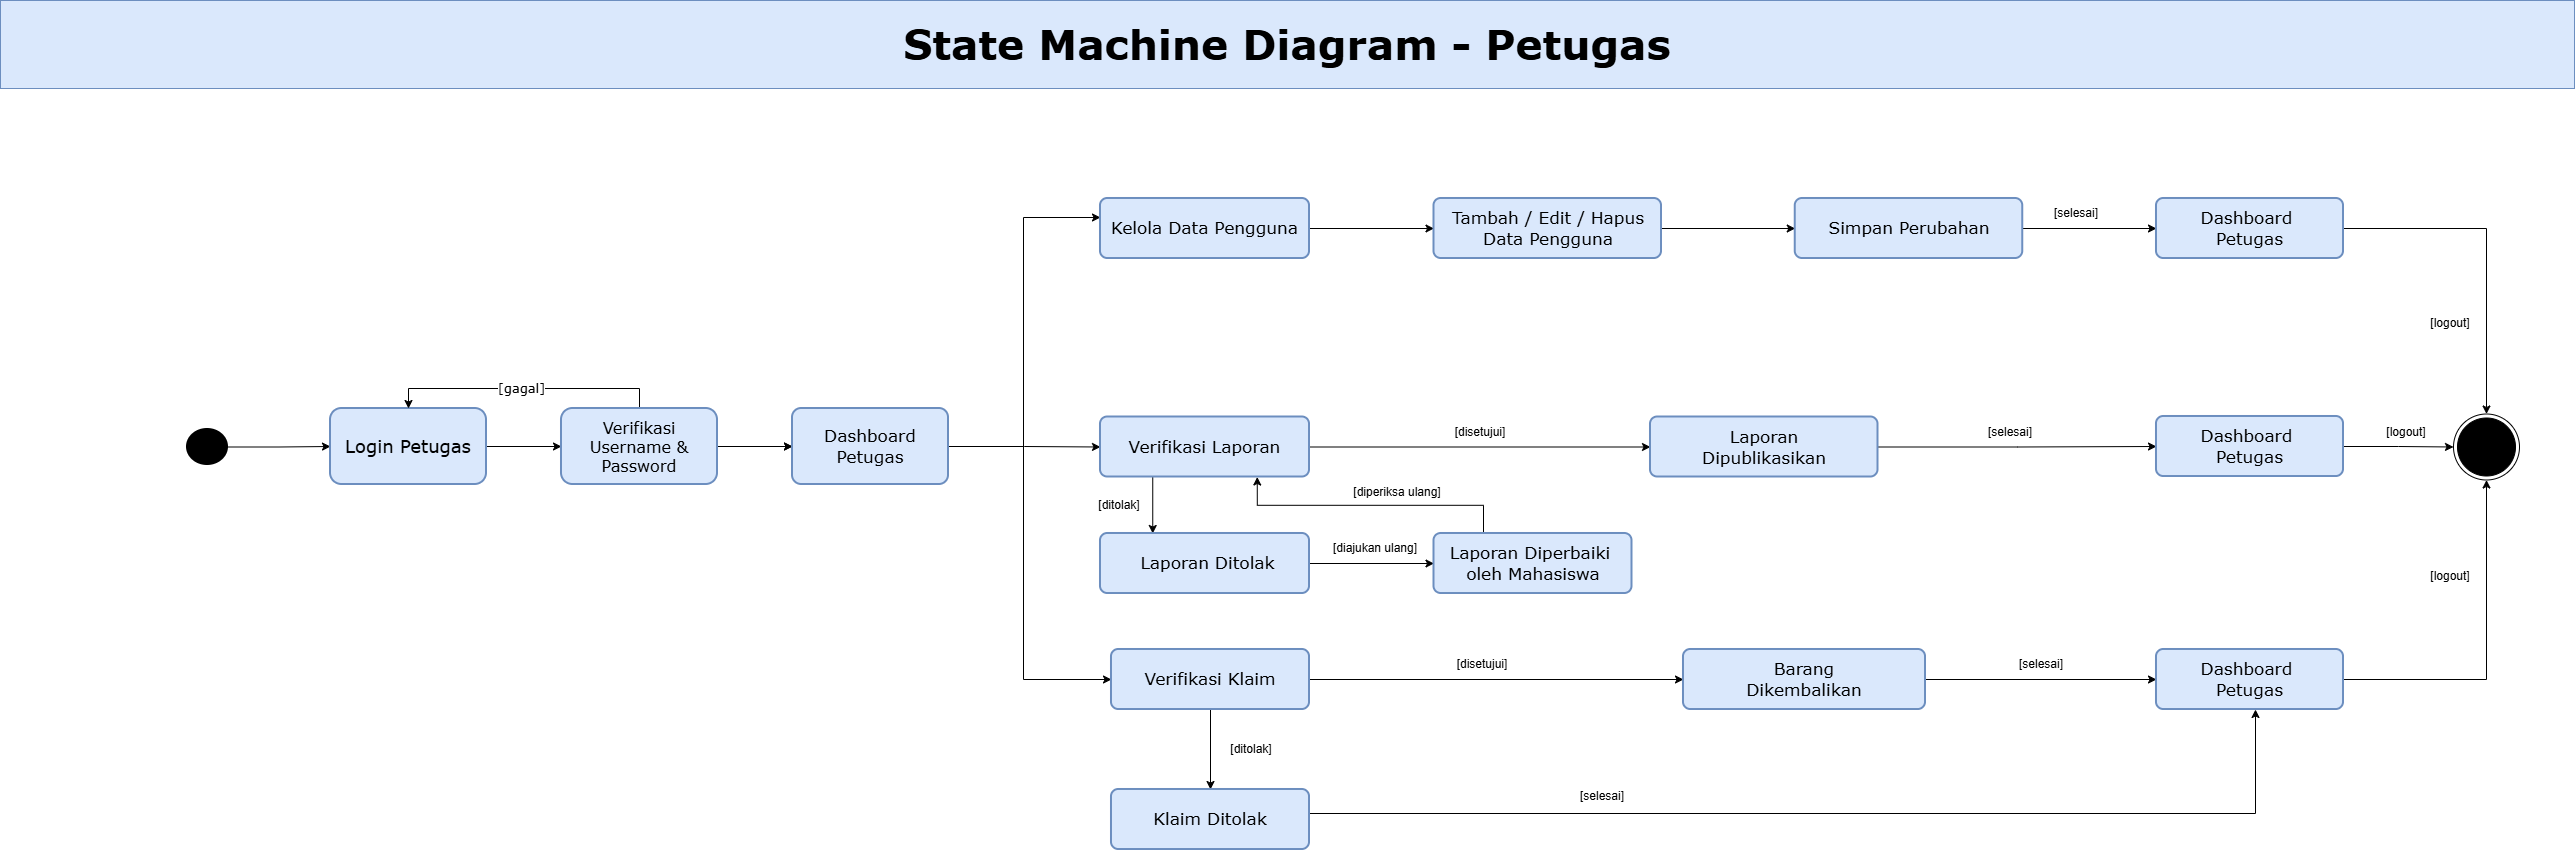

The diagram above was exported from draw.io. Its source (the exported page's mxGraphModel, read from the mxfile embedded in the PNG):
<mxGraphModel dx="2150" dy="1183" grid="1" gridSize="11" guides="1" tooltips="1" connect="1" arrows="1" fold="1" page="1" pageScale="1" pageWidth="850" pageHeight="1100" math="0" shadow="0">
  <root>
    <mxCell id="0" />
    <mxCell id="1" parent="0" />
    <mxCell id="t_xHCtzHKLFY3x8hdcQ0-4" edge="1" parent="1" source="A1Bxbd7rhygi3X_ZZ371-1" style="edgeStyle=orthogonalEdgeStyle;rounded=0;orthogonalLoop=1;jettySize=auto;html=1;" target="t_xHCtzHKLFY3x8hdcQ0-3" value="">
      <mxGeometry relative="1" as="geometry" />
    </mxCell>
    <mxCell id="A1Bxbd7rhygi3X_ZZ371-1" parent="1" style="strokeWidth=2;html=1;shape=mxgraph.flowchart.start_2;whiteSpace=wrap;rounded=1;roundedPerimeter=1;fillColor=#000000;" value="" vertex="1">
      <mxGeometry height="35" width="40" x="187" y="495" as="geometry" />
    </mxCell>
    <mxCell id="A1Bxbd7rhygi3X_ZZ371-27" parent="1" style="rounded=0;whiteSpace=wrap;html=1;fillColor=#dae8fc;strokeColor=#6c8ebf;" value="&lt;font style=&quot;font-size: 41px;&quot; face=&quot;Verdana&quot;&gt;&lt;b style=&quot;&quot;&gt;State Machine Diagram - Petugas&lt;/b&gt;&lt;/font&gt;" vertex="1">
      <mxGeometry height="88" width="2574" y="66" as="geometry" />
    </mxCell>
    <mxCell id="t_xHCtzHKLFY3x8hdcQ0-6" edge="1" parent="1" source="t_xHCtzHKLFY3x8hdcQ0-3" style="edgeStyle=orthogonalEdgeStyle;rounded=0;orthogonalLoop=1;jettySize=auto;html=1;" target="t_xHCtzHKLFY3x8hdcQ0-5" value="">
      <mxGeometry relative="1" as="geometry" />
    </mxCell>
    <mxCell id="t_xHCtzHKLFY3x8hdcQ0-36" edge="1" parent="1" source="t_xHCtzHKLFY3x8hdcQ0-5" style="edgeStyle=orthogonalEdgeStyle;rounded=0;orthogonalLoop=1;jettySize=auto;html=1;" target="t_xHCtzHKLFY3x8hdcQ0-7">
      <mxGeometry relative="1" as="geometry" />
    </mxCell>
    <mxCell id="t_xHCtzHKLFY3x8hdcQ0-3" parent="1" style="whiteSpace=wrap;html=1;fillColor=#dae8fc;strokeWidth=2;rounded=1;roundedPerimeter=1;strokeColor=#6c8ebf;fontFamily=Verdana;fontSize=13;" value="&lt;font style=&quot;font-size: 18px;&quot;&gt;Login Petugas&lt;/font&gt;" vertex="1">
      <mxGeometry height="76" width="156" x="330" y="474" as="geometry" />
    </mxCell>
    <mxCell id="t_xHCtzHKLFY3x8hdcQ0-8" edge="1" parent="1" source="t_xHCtzHKLFY3x8hdcQ0-5" style="edgeStyle=orthogonalEdgeStyle;rounded=0;orthogonalLoop=1;jettySize=auto;html=1;" target="t_xHCtzHKLFY3x8hdcQ0-7" value="">
      <mxGeometry relative="1" as="geometry" />
    </mxCell>
    <mxCell id="t_xHCtzHKLFY3x8hdcQ0-40" edge="1" parent="1" source="t_xHCtzHKLFY3x8hdcQ0-7" style="edgeStyle=orthogonalEdgeStyle;rounded=0;orthogonalLoop=1;jettySize=auto;html=1;" target="t_xHCtzHKLFY3x8hdcQ0-39" value="">
      <mxGeometry relative="1" as="geometry">
        <Array as="points">
          <mxPoint x="1023" y="512" />
          <mxPoint x="1023" y="283" />
        </Array>
      </mxGeometry>
    </mxCell>
    <mxCell id="t_xHCtzHKLFY3x8hdcQ0-43" edge="1" parent="1" source="t_xHCtzHKLFY3x8hdcQ0-7" style="edgeStyle=orthogonalEdgeStyle;rounded=0;orthogonalLoop=1;jettySize=auto;html=1;" target="t_xHCtzHKLFY3x8hdcQ0-42" value="">
      <mxGeometry relative="1" as="geometry" />
    </mxCell>
    <mxCell id="t_xHCtzHKLFY3x8hdcQ0-45" edge="1" parent="1" source="t_xHCtzHKLFY3x8hdcQ0-7" style="edgeStyle=orthogonalEdgeStyle;rounded=0;orthogonalLoop=1;jettySize=auto;html=1;" target="t_xHCtzHKLFY3x8hdcQ0-44" value="">
      <mxGeometry relative="1" as="geometry">
        <Array as="points">
          <mxPoint x="1023" y="512" />
          <mxPoint x="1023" y="745" />
        </Array>
      </mxGeometry>
    </mxCell>
    <mxCell id="t_xHCtzHKLFY3x8hdcQ0-7" parent="1" style="whiteSpace=wrap;html=1;fillColor=#dae8fc;strokeWidth=2;rounded=1;roundedPerimeter=1;strokeColor=#6c8ebf;fontFamily=Verdana;fontSize=17;arcSize=12;" value="Dashboard&lt;div&gt;Petugas&lt;/div&gt;" vertex="1">
      <mxGeometry height="76" width="156" x="792" y="474" as="geometry" />
    </mxCell>
    <mxCell id="t_xHCtzHKLFY3x8hdcQ0-75" edge="1" parent="1" source="t_xHCtzHKLFY3x8hdcQ0-5" style="edgeStyle=orthogonalEdgeStyle;rounded=0;orthogonalLoop=1;jettySize=auto;html=1;exitX=0.5;exitY=0;exitDx=0;exitDy=0;entryX=0.5;entryY=0;entryDx=0;entryDy=0;" target="t_xHCtzHKLFY3x8hdcQ0-3">
      <mxGeometry relative="1" as="geometry" />
    </mxCell>
    <mxCell id="t_xHCtzHKLFY3x8hdcQ0-78" connectable="0" parent="t_xHCtzHKLFY3x8hdcQ0-75" style="edgeLabel;html=1;align=center;verticalAlign=middle;resizable=0;points=[];fontFamily=Verdana;fontSize=13;" value="[gagal]" vertex="1">
      <mxGeometry relative="1" x="0.0288" y="-1" as="geometry">
        <mxPoint as="offset" />
      </mxGeometry>
    </mxCell>
    <mxCell id="t_xHCtzHKLFY3x8hdcQ0-5" parent="1" style="whiteSpace=wrap;html=1;fillColor=#dae8fc;strokeWidth=2;rounded=1;roundedPerimeter=1;strokeColor=#6c8ebf;fontFamily=Verdana;fontSize=16;" value="Verifikasi&lt;div&gt;Username &amp;amp;&lt;/div&gt;&lt;div&gt;Password&lt;/div&gt;" vertex="1">
      <mxGeometry height="76" width="156" x="561" y="474" as="geometry" />
    </mxCell>
    <mxCell id="t_xHCtzHKLFY3x8hdcQ0-47" edge="1" parent="1" source="t_xHCtzHKLFY3x8hdcQ0-39" style="edgeStyle=orthogonalEdgeStyle;rounded=0;orthogonalLoop=1;jettySize=auto;html=1;" target="t_xHCtzHKLFY3x8hdcQ0-46" value="">
      <mxGeometry relative="1" as="geometry" />
    </mxCell>
    <mxCell id="t_xHCtzHKLFY3x8hdcQ0-39" parent="1" style="whiteSpace=wrap;html=1;fontSize=17;fontFamily=Verdana;fillColor=#dae8fc;strokeColor=#6c8ebf;strokeWidth=2;rounded=1;roundedPerimeter=1;arcSize=12;" value="Kelola Data Pengguna" vertex="1">
      <mxGeometry height="60" width="209" x="1100" y="264" as="geometry" />
    </mxCell>
    <mxCell id="t_xHCtzHKLFY3x8hdcQ0-49" edge="1" parent="1" source="t_xHCtzHKLFY3x8hdcQ0-42" style="edgeStyle=orthogonalEdgeStyle;rounded=0;orthogonalLoop=1;jettySize=auto;html=1;" target="t_xHCtzHKLFY3x8hdcQ0-48" value="">
      <mxGeometry relative="1" as="geometry" />
    </mxCell>
    <mxCell id="t_xHCtzHKLFY3x8hdcQ0-57" edge="1" parent="1" source="t_xHCtzHKLFY3x8hdcQ0-42" style="edgeStyle=orthogonalEdgeStyle;rounded=0;orthogonalLoop=1;jettySize=auto;html=1;exitX=0.25;exitY=1;exitDx=0;exitDy=0;entryX=0.25;entryY=0;entryDx=0;entryDy=0;" target="t_xHCtzHKLFY3x8hdcQ0-56">
      <mxGeometry relative="1" as="geometry" />
    </mxCell>
    <mxCell id="t_xHCtzHKLFY3x8hdcQ0-42" parent="1" style="whiteSpace=wrap;html=1;fontSize=17;fontFamily=Verdana;fillColor=#dae8fc;strokeColor=#6c8ebf;strokeWidth=2;rounded=1;roundedPerimeter=1;arcSize=12;" value="Verifikasi Laporan" vertex="1">
      <mxGeometry height="60" width="209" x="1100" y="482.5" as="geometry" />
    </mxCell>
    <mxCell id="t_xHCtzHKLFY3x8hdcQ0-64" edge="1" parent="1" source="t_xHCtzHKLFY3x8hdcQ0-44" style="edgeStyle=orthogonalEdgeStyle;rounded=0;orthogonalLoop=1;jettySize=auto;html=1;" target="t_xHCtzHKLFY3x8hdcQ0-63" value="">
      <mxGeometry relative="1" as="geometry" />
    </mxCell>
    <mxCell id="t_xHCtzHKLFY3x8hdcQ0-66" edge="1" parent="1" source="t_xHCtzHKLFY3x8hdcQ0-44" style="edgeStyle=orthogonalEdgeStyle;rounded=0;orthogonalLoop=1;jettySize=auto;html=1;" target="t_xHCtzHKLFY3x8hdcQ0-65" value="">
      <mxGeometry relative="1" as="geometry" />
    </mxCell>
    <mxCell id="t_xHCtzHKLFY3x8hdcQ0-44" parent="1" style="whiteSpace=wrap;html=1;fontSize=17;fontFamily=Verdana;fillColor=#dae8fc;strokeColor=#6c8ebf;strokeWidth=2;rounded=1;roundedPerimeter=1;arcSize=12;" value="Verifikasi Klaim" vertex="1">
      <mxGeometry height="60" width="198" x="1111" y="715" as="geometry" />
    </mxCell>
    <mxCell id="t_xHCtzHKLFY3x8hdcQ0-51" edge="1" parent="1" source="t_xHCtzHKLFY3x8hdcQ0-46" style="edgeStyle=orthogonalEdgeStyle;rounded=0;orthogonalLoop=1;jettySize=auto;html=1;" target="t_xHCtzHKLFY3x8hdcQ0-50" value="">
      <mxGeometry relative="1" as="geometry" />
    </mxCell>
    <mxCell id="t_xHCtzHKLFY3x8hdcQ0-46" parent="1" style="whiteSpace=wrap;html=1;fontSize=17;fontFamily=Verdana;fillColor=#dae8fc;strokeColor=#6c8ebf;strokeWidth=2;rounded=1;roundedPerimeter=1;arcSize=12;" value="Tambah / Edit / Hapus&lt;div&gt;Data Pengguna&lt;/div&gt;" vertex="1">
      <mxGeometry height="60" width="227.5" x="1433.5" y="264" as="geometry" />
    </mxCell>
    <mxCell id="t_xHCtzHKLFY3x8hdcQ0-55" edge="1" parent="1" source="t_xHCtzHKLFY3x8hdcQ0-48" style="edgeStyle=orthogonalEdgeStyle;rounded=0;orthogonalLoop=1;jettySize=auto;html=1;exitX=1;exitY=0.5;exitDx=0;exitDy=0;entryX=0;entryY=0.5;entryDx=0;entryDy=0;" target="t_xHCtzHKLFY3x8hdcQ0-54">
      <mxGeometry relative="1" as="geometry" />
    </mxCell>
    <mxCell id="t_xHCtzHKLFY3x8hdcQ0-48" parent="1" style="whiteSpace=wrap;html=1;fontSize=17;fontFamily=Verdana;fillColor=#dae8fc;strokeColor=#6c8ebf;strokeWidth=2;rounded=1;roundedPerimeter=1;arcSize=12;" value="Laporan&lt;div&gt;Dipublikasikan&lt;/div&gt;" vertex="1">
      <mxGeometry height="60" width="227.5" x="1650" y="482.5" as="geometry" />
    </mxCell>
    <mxCell id="t_xHCtzHKLFY3x8hdcQ0-53" edge="1" parent="1" source="t_xHCtzHKLFY3x8hdcQ0-50" style="edgeStyle=orthogonalEdgeStyle;rounded=0;orthogonalLoop=1;jettySize=auto;html=1;" target="t_xHCtzHKLFY3x8hdcQ0-52" value="">
      <mxGeometry relative="1" as="geometry" />
    </mxCell>
    <mxCell id="t_xHCtzHKLFY3x8hdcQ0-50" parent="1" style="whiteSpace=wrap;html=1;fontSize=17;fontFamily=Verdana;fillColor=#dae8fc;strokeColor=#6c8ebf;strokeWidth=2;rounded=1;roundedPerimeter=1;arcSize=12;" value="Simpan Perubahan" vertex="1">
      <mxGeometry height="60" width="227.5" x="1794.75" y="264" as="geometry" />
    </mxCell>
    <mxCell id="t_xHCtzHKLFY3x8hdcQ0-73" edge="1" parent="1" source="t_xHCtzHKLFY3x8hdcQ0-52" style="edgeStyle=orthogonalEdgeStyle;rounded=0;orthogonalLoop=1;jettySize=auto;html=1;exitX=1;exitY=0.5;exitDx=0;exitDy=0;entryX=0.5;entryY=0;entryDx=0;entryDy=0;" target="t_xHCtzHKLFY3x8hdcQ0-71">
      <mxGeometry relative="1" as="geometry" />
    </mxCell>
    <mxCell id="t_xHCtzHKLFY3x8hdcQ0-52" parent="1" style="whiteSpace=wrap;html=1;fontSize=17;fontFamily=Verdana;fillColor=#dae8fc;strokeColor=#6c8ebf;strokeWidth=2;rounded=1;roundedPerimeter=1;arcSize=12;" value="Dashboard&amp;nbsp;&lt;div&gt;Petugas&lt;/div&gt;" vertex="1">
      <mxGeometry height="60" width="187" x="2156" y="264" as="geometry" />
    </mxCell>
    <mxCell id="t_xHCtzHKLFY3x8hdcQ0-72" edge="1" parent="1" source="t_xHCtzHKLFY3x8hdcQ0-54" style="edgeStyle=orthogonalEdgeStyle;rounded=0;orthogonalLoop=1;jettySize=auto;html=1;exitX=1;exitY=0.5;exitDx=0;exitDy=0;entryX=0;entryY=0.5;entryDx=0;entryDy=0;" target="t_xHCtzHKLFY3x8hdcQ0-71">
      <mxGeometry relative="1" as="geometry" />
    </mxCell>
    <mxCell id="t_xHCtzHKLFY3x8hdcQ0-54" parent="1" style="whiteSpace=wrap;html=1;fontSize=17;fontFamily=Verdana;fillColor=#dae8fc;strokeColor=#6c8ebf;strokeWidth=2;rounded=1;roundedPerimeter=1;arcSize=12;" value="Dashboard&amp;nbsp;&lt;div&gt;Petugas&lt;/div&gt;" vertex="1">
      <mxGeometry height="60" width="187" x="2156" y="482" as="geometry" />
    </mxCell>
    <mxCell id="t_xHCtzHKLFY3x8hdcQ0-59" edge="1" parent="1" source="t_xHCtzHKLFY3x8hdcQ0-56" style="edgeStyle=orthogonalEdgeStyle;rounded=0;orthogonalLoop=1;jettySize=auto;html=1;" target="t_xHCtzHKLFY3x8hdcQ0-58" value="">
      <mxGeometry relative="1" as="geometry" />
    </mxCell>
    <mxCell id="t_xHCtzHKLFY3x8hdcQ0-56" parent="1" style="whiteSpace=wrap;html=1;fontSize=17;fontFamily=Verdana;fillColor=#dae8fc;strokeColor=#6c8ebf;strokeWidth=2;rounded=1;roundedPerimeter=1;arcSize=12;align=center;" value="&amp;nbsp;Laporan Ditolak" vertex="1">
      <mxGeometry height="60" width="209" x="1100" y="599" as="geometry" />
    </mxCell>
    <mxCell id="t_xHCtzHKLFY3x8hdcQ0-60" edge="1" parent="1" source="t_xHCtzHKLFY3x8hdcQ0-58" style="edgeStyle=orthogonalEdgeStyle;rounded=0;orthogonalLoop=1;jettySize=auto;html=1;exitX=0.25;exitY=0;exitDx=0;exitDy=0;entryX=0.75;entryY=1;entryDx=0;entryDy=0;" target="t_xHCtzHKLFY3x8hdcQ0-42">
      <mxGeometry relative="1" as="geometry" />
    </mxCell>
    <mxCell id="t_xHCtzHKLFY3x8hdcQ0-58" parent="1" style="whiteSpace=wrap;html=1;fontSize=17;fontFamily=Verdana;fillColor=#dae8fc;strokeColor=#6c8ebf;strokeWidth=2;rounded=1;roundedPerimeter=1;arcSize=12;" value="Laporan Diperbaiki&amp;nbsp;&lt;div&gt;oleh Mahasiswa&lt;/div&gt;" vertex="1">
      <mxGeometry height="60" width="198" x="1433.5" y="599" as="geometry" />
    </mxCell>
    <mxCell id="t_xHCtzHKLFY3x8hdcQ0-68" edge="1" parent="1" style="edgeStyle=orthogonalEdgeStyle;rounded=0;orthogonalLoop=1;jettySize=auto;html=1;" value="">
      <mxGeometry relative="1" x="-0.8857" as="geometry">
        <mxPoint x="1309" y="879" as="sourcePoint" />
        <mxPoint x="2255" y="775" as="targetPoint" />
      </mxGeometry>
    </mxCell>
    <mxCell id="t_xHCtzHKLFY3x8hdcQ0-63" parent="1" style="whiteSpace=wrap;html=1;fontSize=17;fontFamily=Verdana;fillColor=#dae8fc;strokeColor=#6c8ebf;strokeWidth=2;rounded=1;roundedPerimeter=1;arcSize=12;" value="Klaim Ditolak" vertex="1">
      <mxGeometry height="60" width="198" x="1111" y="855" as="geometry" />
    </mxCell>
    <mxCell id="t_xHCtzHKLFY3x8hdcQ0-70" edge="1" parent="1" source="t_xHCtzHKLFY3x8hdcQ0-65" style="edgeStyle=orthogonalEdgeStyle;rounded=0;orthogonalLoop=1;jettySize=auto;html=1;exitX=1;exitY=0.5;exitDx=0;exitDy=0;" target="t_xHCtzHKLFY3x8hdcQ0-69">
      <mxGeometry relative="1" as="geometry" />
    </mxCell>
    <mxCell id="t_xHCtzHKLFY3x8hdcQ0-65" parent="1" style="whiteSpace=wrap;html=1;fontSize=17;fontFamily=Verdana;fillColor=#dae8fc;strokeColor=#6c8ebf;strokeWidth=2;rounded=1;roundedPerimeter=1;arcSize=12;" value="Barang&lt;div&gt;Dikembalikan&lt;/div&gt;" vertex="1">
      <mxGeometry height="60" width="242" x="1683" y="715" as="geometry" />
    </mxCell>
    <mxCell id="t_xHCtzHKLFY3x8hdcQ0-74" edge="1" parent="1" source="t_xHCtzHKLFY3x8hdcQ0-69" style="edgeStyle=orthogonalEdgeStyle;rounded=0;orthogonalLoop=1;jettySize=auto;html=1;exitX=1;exitY=0.5;exitDx=0;exitDy=0;entryX=0.5;entryY=1;entryDx=0;entryDy=0;" target="t_xHCtzHKLFY3x8hdcQ0-71">
      <mxGeometry relative="1" as="geometry" />
    </mxCell>
    <mxCell id="t_xHCtzHKLFY3x8hdcQ0-69" parent="1" style="whiteSpace=wrap;html=1;fontSize=17;fontFamily=Verdana;fillColor=#dae8fc;strokeColor=#6c8ebf;strokeWidth=2;rounded=1;roundedPerimeter=1;arcSize=12;" value="Dashboard&amp;nbsp;&lt;div&gt;Petugas&lt;/div&gt;" vertex="1">
      <mxGeometry height="60" width="187" x="2156" y="715" as="geometry" />
    </mxCell>
    <mxCell id="t_xHCtzHKLFY3x8hdcQ0-71" parent="1" style="ellipse;html=1;shape=endState;fillColor=#000000;strokeColor=#000000;" value="" vertex="1">
      <mxGeometry height="66" width="66" x="2453" y="479.5" as="geometry" />
    </mxCell>
    <mxCell id="t_xHCtzHKLFY3x8hdcQ0-79" parent="1" style="text;html=1;whiteSpace=wrap;strokeColor=none;fillColor=none;align=center;verticalAlign=middle;rounded=0;" value="[ditolak]" vertex="1">
      <mxGeometry height="30" width="60" x="1089" y="556" as="geometry" />
    </mxCell>
    <mxCell id="t_xHCtzHKLFY3x8hdcQ0-80" parent="1" style="text;html=1;whiteSpace=wrap;strokeColor=none;fillColor=none;align=center;verticalAlign=middle;rounded=0;" value="[ditolak]" vertex="1">
      <mxGeometry height="30" width="60" x="1221" y="800" as="geometry" />
    </mxCell>
    <mxCell id="t_xHCtzHKLFY3x8hdcQ0-81" parent="1" style="text;html=1;whiteSpace=wrap;strokeColor=none;fillColor=none;align=center;verticalAlign=middle;rounded=0;" value="[diperiksa ulang]" vertex="1">
      <mxGeometry height="30" width="132" x="1331" y="542.5" as="geometry" />
    </mxCell>
    <mxCell id="t_xHCtzHKLFY3x8hdcQ0-82" parent="1" style="text;html=1;whiteSpace=wrap;strokeColor=none;fillColor=none;align=center;verticalAlign=middle;rounded=0;" value="[diajukan ulang]" vertex="1">
      <mxGeometry height="30" width="132" x="1309" y="599" as="geometry" />
    </mxCell>
    <mxCell id="t_xHCtzHKLFY3x8hdcQ0-83" parent="1" style="text;html=1;whiteSpace=wrap;strokeColor=none;fillColor=none;align=center;verticalAlign=middle;rounded=0;" value="[disetujui]" vertex="1">
      <mxGeometry height="30" width="60" x="1452" y="715" as="geometry" />
    </mxCell>
    <mxCell id="t_xHCtzHKLFY3x8hdcQ0-84" parent="1" style="text;html=1;whiteSpace=wrap;strokeColor=none;fillColor=none;align=center;verticalAlign=middle;rounded=0;" value="[selesai]" vertex="1">
      <mxGeometry height="30" width="60" x="1571.5" y="847" as="geometry" />
    </mxCell>
    <mxCell id="t_xHCtzHKLFY3x8hdcQ0-85" parent="1" style="text;html=1;whiteSpace=wrap;strokeColor=none;fillColor=none;align=center;verticalAlign=middle;rounded=0;" value="[disetujui]" vertex="1">
      <mxGeometry height="30" width="60" x="1450" y="482.5" as="geometry" />
    </mxCell>
    <mxCell id="t_xHCtzHKLFY3x8hdcQ0-86" parent="1" style="text;html=1;whiteSpace=wrap;strokeColor=none;fillColor=none;align=center;verticalAlign=middle;rounded=0;" value="[selesai]" vertex="1">
      <mxGeometry height="30" width="60" x="2011" y="715" as="geometry" />
    </mxCell>
    <mxCell id="t_xHCtzHKLFY3x8hdcQ0-87" parent="1" style="text;html=1;whiteSpace=wrap;strokeColor=none;fillColor=none;align=center;verticalAlign=middle;rounded=0;" value="[selesai]" vertex="1">
      <mxGeometry height="30" width="60" x="1980" y="482.5" as="geometry" />
    </mxCell>
    <mxCell id="t_xHCtzHKLFY3x8hdcQ0-88" parent="1" style="text;html=1;whiteSpace=wrap;strokeColor=none;fillColor=none;align=center;verticalAlign=middle;rounded=0;" value="[selesai]" vertex="1">
      <mxGeometry height="30" width="60" x="2046" y="264" as="geometry" />
    </mxCell>
    <mxCell id="t_xHCtzHKLFY3x8hdcQ0-89" parent="1" style="text;html=1;whiteSpace=wrap;strokeColor=none;fillColor=none;align=center;verticalAlign=middle;rounded=0;" value="[logout]" vertex="1">
      <mxGeometry height="30" width="60" x="2420" y="374" as="geometry" />
    </mxCell>
    <mxCell id="t_xHCtzHKLFY3x8hdcQ0-90" parent="1" style="text;html=1;whiteSpace=wrap;strokeColor=none;fillColor=none;align=center;verticalAlign=middle;rounded=0;" value="[logout]" vertex="1">
      <mxGeometry height="30" width="60" x="2376" y="482.5" as="geometry" />
    </mxCell>
    <mxCell id="t_xHCtzHKLFY3x8hdcQ0-91" parent="1" style="text;html=1;whiteSpace=wrap;strokeColor=none;fillColor=none;align=center;verticalAlign=middle;rounded=0;" value="[logout]" vertex="1">
      <mxGeometry height="30" width="60" x="2420" y="627" as="geometry" />
    </mxCell>
  </root>
</mxGraphModel>